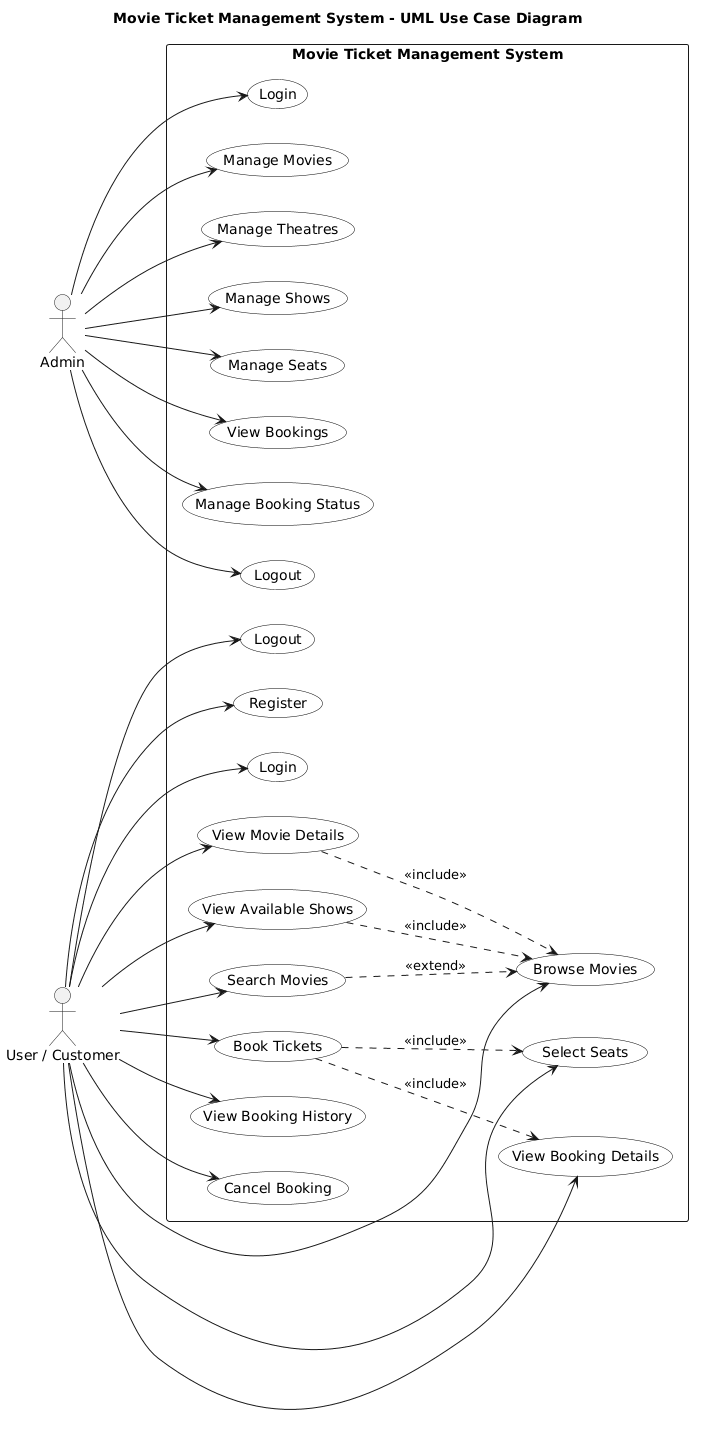

The diagram above was rendered by PlantUML. Its source (embedded in the PNG):
@startuml
title Movie Ticket Management System - UML Use Case Diagram

left to right direction
skinparam backgroundColor white
skinparam shadowing false
skinparam packageStyle rectangle
skinparam usecase {
    BackgroundColor white
    BorderColor black
    FontColor black
}
skinparam actor {
    FontColor black
}

actor "Admin" as Admin
actor "User / Customer" as User

rectangle "Movie Ticket Management System" {

    ' =========================
    ' ADMIN USE CASES
    ' =========================

    usecase "Login" as A_Login
    usecase "Manage Movies" as A_Movies
    usecase "Manage Theatres" as A_Theatres
    usecase "Manage Shows" as A_Shows
    usecase "Manage Seats" as A_Seats
    usecase "View Bookings" as A_Bookings
    usecase "Manage Booking Status" as A_Status
    usecase "Logout" as A_Logout

    ' =========================
    ' USER USE CASES
    ' =========================

    usecase "Register" as U_Register
    usecase "Login" as U_Login
    usecase "Browse Movies" as U_Browse
    usecase "Search Movies" as U_Search
    usecase "View Movie Details" as U_Details
    usecase "View Available Shows" as U_Shows
    usecase "Select Seats" as U_Seats
    usecase "Book Tickets" as U_Book
    usecase "View Booking Details" as U_BookingDetails
    usecase "View Booking History" as U_History
    usecase "Cancel Booking" as U_Cancel
    usecase "Logout" as U_Logout


    ' =========================
    ' ADMIN ASSOCIATIONS
    ' =========================

    Admin --> A_Login
    Admin --> A_Movies
    Admin --> A_Theatres
    Admin --> A_Shows
    Admin --> A_Seats
    Admin --> A_Bookings
    Admin --> A_Status
    Admin --> A_Logout


    ' =========================
    ' USER ASSOCIATIONS
    ' =========================

    User --> U_Register
    User --> U_Login
    User --> U_Browse
    User --> U_Search
    User --> U_Details
    User --> U_Shows
    User --> U_Seats
    User --> U_Book
    User --> U_BookingDetails
    User --> U_History
    User --> U_Cancel
    User --> U_Logout


    ' =========================
    ' INCLUDE RELATIONSHIPS
    ' =========================

    U_Details ..> U_Browse : <<include>>
    U_Shows ..> U_Browse : <<include>>

    U_Book ..> U_Seats : <<include>>
    U_Book ..> U_BookingDetails : <<include>>


    ' =========================
    ' EXTEND RELATIONSHIP
    ' =========================

    U_Search ..> U_Browse : <<extend>>

}
@enduml